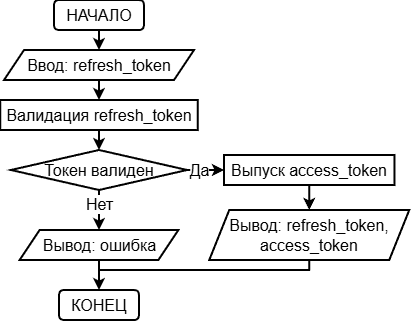

The diagram above was exported from draw.io. Its source (the exported page's mxGraphModel, read from the mxfile embedded in the PNG):
<mxGraphModel dx="-981" dy="409" grid="1" gridSize="10" guides="1" tooltips="1" connect="1" arrows="1" fold="1" page="1" pageScale="1" pageWidth="827" pageHeight="1169" math="0" shadow="0">
  <root>
    <mxCell id="WIyWlLk6GJQsqaUBKTNV-0" />
    <mxCell id="WIyWlLk6GJQsqaUBKTNV-1" parent="WIyWlLk6GJQsqaUBKTNV-0" />
    <mxCell id="ipZv_RDfpe3Z_VCH6HI3-12" edge="1" parent="WIyWlLk6GJQsqaUBKTNV-1" source="ipZv_RDfpe3Z_VCH6HI3-0" style="edgeStyle=orthogonalEdgeStyle;rounded=0;orthogonalLoop=1;jettySize=auto;html=1;exitX=0.5;exitY=1;exitDx=0;exitDy=0;entryX=0.5;entryY=0;entryDx=0;entryDy=0;strokeWidth=2;" target="ipZv_RDfpe3Z_VCH6HI3-1">
      <mxGeometry relative="1" as="geometry" />
    </mxCell>
    <mxCell id="ipZv_RDfpe3Z_VCH6HI3-0" parent="WIyWlLk6GJQsqaUBKTNV-1" style="rounded=1;whiteSpace=wrap;html=1;strokeWidth=2;fontSize=16;" value="&lt;font&gt;НАЧАЛО&lt;/font&gt;" vertex="1">
      <mxGeometry height="30" width="90" x="1800" y="100" as="geometry" />
    </mxCell>
    <mxCell id="ipZv_RDfpe3Z_VCH6HI3-14" edge="1" parent="WIyWlLk6GJQsqaUBKTNV-1" source="ipZv_RDfpe3Z_VCH6HI3-1" style="edgeStyle=orthogonalEdgeStyle;rounded=0;orthogonalLoop=1;jettySize=auto;html=1;exitX=0.5;exitY=1;exitDx=0;exitDy=0;entryX=0.5;entryY=0;entryDx=0;entryDy=0;strokeWidth=2;" target="ipZv_RDfpe3Z_VCH6HI3-13">
      <mxGeometry relative="1" as="geometry" />
    </mxCell>
    <mxCell id="ipZv_RDfpe3Z_VCH6HI3-1" parent="WIyWlLk6GJQsqaUBKTNV-1" style="shape=parallelogram;perimeter=parallelogramPerimeter;whiteSpace=wrap;html=1;fixedSize=1;strokeWidth=2;" value="&lt;font style=&quot;font-size: 16px;&quot;&gt;Ввод:&amp;nbsp;&lt;/font&gt;&lt;span style=&quot;font-size: 16px; background-color: transparent; color: light-dark(rgb(0, 0, 0), rgb(255, 255, 255));&quot;&gt;refresh_token&lt;/span&gt;" vertex="1">
      <mxGeometry height="30" width="190" x="1750" y="150" as="geometry" />
    </mxCell>
    <mxCell id="ipZv_RDfpe3Z_VCH6HI3-26" edge="1" parent="WIyWlLk6GJQsqaUBKTNV-1" source="ipZv_RDfpe3Z_VCH6HI3-3" style="edgeStyle=orthogonalEdgeStyle;rounded=0;orthogonalLoop=1;jettySize=auto;html=1;strokeWidth=2;" target="ipZv_RDfpe3Z_VCH6HI3-25" value="">
      <mxGeometry relative="1" as="geometry" />
    </mxCell>
    <mxCell id="ipZv_RDfpe3Z_VCH6HI3-27" connectable="0" parent="ipZv_RDfpe3Z_VCH6HI3-26" style="edgeLabel;html=1;align=center;verticalAlign=middle;resizable=0;points=[];" value="&lt;font style=&quot;font-size: 16px;&quot;&gt;Нет&lt;/font&gt;" vertex="1">
      <mxGeometry relative="1" x="-0.3083" as="geometry">
        <mxPoint as="offset" />
      </mxGeometry>
    </mxCell>
    <mxCell id="wSzbkJhe7XGoQTyrPTK9-0" edge="1" parent="WIyWlLk6GJQsqaUBKTNV-1" source="ipZv_RDfpe3Z_VCH6HI3-3" style="edgeStyle=orthogonalEdgeStyle;rounded=0;orthogonalLoop=1;jettySize=auto;html=1;exitX=1;exitY=0.5;exitDx=0;exitDy=0;entryX=0;entryY=0.5;entryDx=0;entryDy=0;strokeWidth=2;" target="ipZv_RDfpe3Z_VCH6HI3-8">
      <mxGeometry relative="1" as="geometry" />
    </mxCell>
    <mxCell id="wSzbkJhe7XGoQTyrPTK9-1" connectable="0" parent="wSzbkJhe7XGoQTyrPTK9-0" style="edgeLabel;html=1;align=center;verticalAlign=middle;resizable=0;points=[];" value="&lt;font style=&quot;font-size: 16px;&quot;&gt;Да&lt;/font&gt;" vertex="1">
      <mxGeometry relative="1" x="-0.365" as="geometry">
        <mxPoint as="offset" />
      </mxGeometry>
    </mxCell>
    <mxCell id="ipZv_RDfpe3Z_VCH6HI3-3" parent="WIyWlLk6GJQsqaUBKTNV-1" style="rhombus;whiteSpace=wrap;html=1;fontSize=13;strokeWidth=2;" value="&lt;font style=&quot;font-size: 16px;&quot;&gt;Токен валиден&lt;/font&gt;" vertex="1">
      <mxGeometry height="40" width="176.17" x="1756.9199999999998" y="250" as="geometry" />
    </mxCell>
    <mxCell id="ipZv_RDfpe3Z_VCH6HI3-4" parent="WIyWlLk6GJQsqaUBKTNV-1" style="rounded=1;whiteSpace=wrap;html=1;strokeWidth=2;fontSize=16;" value="&lt;font&gt;КОНЕЦ&lt;/font&gt;" vertex="1">
      <mxGeometry height="30" width="80" x="1805.01" y="390" as="geometry" />
    </mxCell>
    <mxCell id="ipZv_RDfpe3Z_VCH6HI3-22" edge="1" parent="WIyWlLk6GJQsqaUBKTNV-1" source="ipZv_RDfpe3Z_VCH6HI3-8" style="edgeStyle=orthogonalEdgeStyle;rounded=0;orthogonalLoop=1;jettySize=auto;html=1;exitX=0.5;exitY=1;exitDx=0;exitDy=0;entryX=0.5;entryY=0;entryDx=0;entryDy=0;strokeWidth=2;" target="ipZv_RDfpe3Z_VCH6HI3-9">
      <mxGeometry relative="1" as="geometry" />
    </mxCell>
    <mxCell id="ipZv_RDfpe3Z_VCH6HI3-8" parent="WIyWlLk6GJQsqaUBKTNV-1" style="rounded=0;whiteSpace=wrap;html=1;strokeWidth=2;fontSize=16;" value="Выпуск access_token" vertex="1">
      <mxGeometry height="30" width="170.47" x="1970.0000000000002" y="255" as="geometry" />
    </mxCell>
    <mxCell id="ipZv_RDfpe3Z_VCH6HI3-30" edge="1" parent="WIyWlLk6GJQsqaUBKTNV-1" source="ipZv_RDfpe3Z_VCH6HI3-9" style="edgeStyle=orthogonalEdgeStyle;rounded=0;orthogonalLoop=1;jettySize=auto;html=1;exitX=0.5;exitY=1;exitDx=0;exitDy=0;entryX=0.5;entryY=0;entryDx=0;entryDy=0;strokeWidth=2;" target="ipZv_RDfpe3Z_VCH6HI3-4">
      <mxGeometry relative="1" as="geometry">
        <Array as="points">
          <mxPoint x="2055" y="370" />
          <mxPoint x="1845" y="370" />
        </Array>
      </mxGeometry>
    </mxCell>
    <mxCell id="ipZv_RDfpe3Z_VCH6HI3-9" parent="WIyWlLk6GJQsqaUBKTNV-1" style="shape=parallelogram;perimeter=parallelogramPerimeter;whiteSpace=wrap;html=1;fixedSize=1;strokeWidth=2;" value="&lt;font style=&quot;font-size: 16px;&quot;&gt;Вывод: refresh_token, access_token&lt;/font&gt;" vertex="1">
      <mxGeometry height="50" width="200" x="1955.24" y="310" as="geometry" />
    </mxCell>
    <mxCell id="ipZv_RDfpe3Z_VCH6HI3-15" edge="1" parent="WIyWlLk6GJQsqaUBKTNV-1" source="ipZv_RDfpe3Z_VCH6HI3-13" style="edgeStyle=orthogonalEdgeStyle;rounded=0;orthogonalLoop=1;jettySize=auto;html=1;exitX=0.5;exitY=1;exitDx=0;exitDy=0;entryX=0.5;entryY=0;entryDx=0;entryDy=0;strokeWidth=2;" target="ipZv_RDfpe3Z_VCH6HI3-3">
      <mxGeometry relative="1" as="geometry" />
    </mxCell>
    <mxCell id="ipZv_RDfpe3Z_VCH6HI3-13" parent="WIyWlLk6GJQsqaUBKTNV-1" style="rounded=0;whiteSpace=wrap;html=1;strokeWidth=2;fontSize=16;" value="Валидация refresh_token" vertex="1">
      <mxGeometry height="30" width="197.5" x="1746.25" y="200" as="geometry" />
    </mxCell>
    <mxCell id="ipZv_RDfpe3Z_VCH6HI3-28" edge="1" parent="WIyWlLk6GJQsqaUBKTNV-1" source="ipZv_RDfpe3Z_VCH6HI3-25" style="edgeStyle=orthogonalEdgeStyle;rounded=0;orthogonalLoop=1;jettySize=auto;html=1;strokeWidth=2;" target="ipZv_RDfpe3Z_VCH6HI3-4" value="">
      <mxGeometry relative="1" as="geometry" />
    </mxCell>
    <mxCell id="ipZv_RDfpe3Z_VCH6HI3-25" parent="WIyWlLk6GJQsqaUBKTNV-1" style="shape=parallelogram;perimeter=parallelogramPerimeter;whiteSpace=wrap;html=1;fixedSize=1;strokeWidth=2;" value="&lt;font style=&quot;font-size: 16px;&quot;&gt;Вывод: ошибка&lt;/font&gt;" vertex="1">
      <mxGeometry height="30" width="158.75" x="1765.63" y="330" as="geometry" />
    </mxCell>
  </root>
</mxGraphModel>